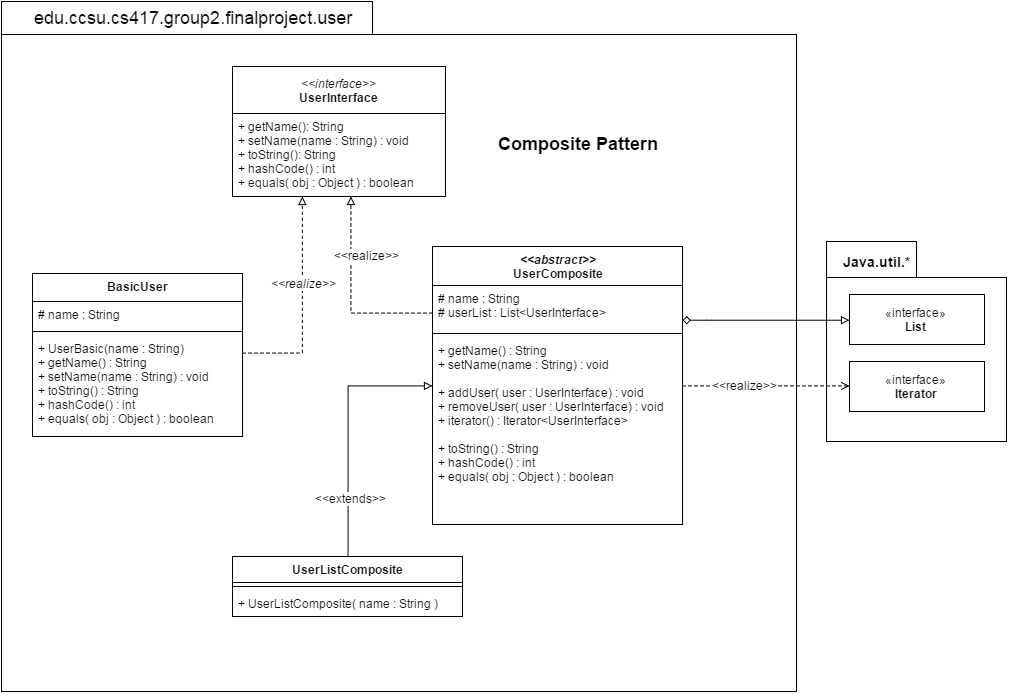

The diagram above was exported from draw.io. Its source (the exported page's mxGraphModel, read from the mxfile embedded in the PNG):
<mxGraphModel dx="1527" dy="827" grid="1" gridSize="10" guides="1" tooltips="1" connect="1" arrows="1" fold="1" page="1" pageScale="1" pageWidth="1100" pageHeight="850" math="0" shadow="0">
  <root>
    <mxCell id="0" />
    <mxCell id="1" parent="0" />
    <mxCell id="64b27c3e212e3fd8-47" value="" style="shape=folder;fontStyle=1;spacingTop=10;tabWidth=371;tabHeight=33;tabPosition=left;html=1;align=center;" vertex="1" parent="1">
      <mxGeometry x="85" y="40" width="795" height="690" as="geometry" />
    </mxCell>
    <mxCell id="64b27c3e212e3fd8-27" value="" style="shape=folder;fontStyle=1;spacingTop=10;tabWidth=90;tabHeight=36;tabPosition=left;html=1;" vertex="1" parent="1">
      <mxGeometry x="910" y="280" width="180" height="200" as="geometry" />
    </mxCell>
    <mxCell id="64b27c3e212e3fd8-9" value="&lt;div&gt;&lt;i&gt;&amp;lt;&amp;lt;abstract&amp;gt;&amp;gt;&lt;/i&gt;&lt;/div&gt;UserComposite" style="swimlane;html=1;fontStyle=1;align=center;verticalAlign=top;childLayout=stackLayout;horizontal=1;startSize=39;horizontalStack=0;resizeParent=1;resizeLast=0;collapsible=1;marginBottom=0;swimlaneFillColor=#ffffff;" vertex="1" parent="1">
      <mxGeometry x="516" y="285" width="250" height="278" as="geometry" />
    </mxCell>
    <mxCell id="64b27c3e212e3fd8-10" value="# name : String&lt;div&gt;# userList : List&amp;lt;UserInterface&amp;gt;&lt;/div&gt;" style="text;html=1;strokeColor=none;fillColor=none;align=left;verticalAlign=top;spacingLeft=4;spacingRight=4;whiteSpace=wrap;overflow=hidden;rotatable=0;points=[[0,0.5],[1,0.5]];portConstraint=eastwest;" vertex="1" parent="64b27c3e212e3fd8-9">
      <mxGeometry y="39" width="250" height="44" as="geometry" />
    </mxCell>
    <mxCell id="64b27c3e212e3fd8-11" value="" style="line;html=1;strokeWidth=1;fillColor=none;align=left;verticalAlign=middle;spacingTop=-1;spacingLeft=3;spacingRight=3;rotatable=0;labelPosition=right;points=[];portConstraint=eastwest;" vertex="1" parent="64b27c3e212e3fd8-9">
      <mxGeometry y="83" width="250" height="8" as="geometry" />
    </mxCell>
    <mxCell id="64b27c3e212e3fd8-12" value="&lt;div&gt;&lt;span&gt;+ getName() : String&lt;/span&gt;&lt;br&gt;&lt;/div&gt;&lt;div&gt;+ setName(name : String) : void&lt;/div&gt;&lt;div&gt;&lt;br&gt;&lt;/div&gt;&lt;div&gt;&lt;div&gt;+ addUser( user : UserInterface) : void&lt;/div&gt;&lt;div&gt;+ removeUser( user : UserInterface) : void&lt;/div&gt;&lt;/div&gt;&lt;div&gt;+ iterator() : Iterator&amp;lt;UserInterface&amp;gt;&lt;/div&gt;&lt;div&gt;&lt;br&gt;&lt;/div&gt;&lt;div&gt;&lt;div&gt;+ toString() : String&lt;/div&gt;&lt;div&gt;+ hashCode() : int&lt;/div&gt;&lt;div&gt;+ equals( obj : Object ) : boolean&lt;/div&gt;&lt;/div&gt;" style="text;html=1;strokeColor=none;fillColor=none;align=left;verticalAlign=top;spacingLeft=4;spacingRight=4;whiteSpace=wrap;overflow=hidden;rotatable=0;points=[[0,0.5],[1,0.5]];portConstraint=eastwest;" vertex="1" parent="64b27c3e212e3fd8-9">
      <mxGeometry y="91" width="250" height="169" as="geometry" />
    </mxCell>
    <mxCell id="64b27c3e212e3fd8-13" value="&lt;div&gt;&lt;i&gt;&amp;lt;&amp;lt;interface&amp;gt;&amp;gt;&lt;/i&gt;&lt;/div&gt;&lt;b&gt;UserInterface&lt;/b&gt;" style="swimlane;html=1;fontStyle=0;childLayout=stackLayout;horizontal=1;startSize=47;fillColor=none;horizontalStack=0;resizeParent=1;resizeLast=0;collapsible=1;marginBottom=0;swimlaneFillColor=#ffffff;" vertex="1" parent="1">
      <mxGeometry x="316" y="105" width="213" height="130" as="geometry" />
    </mxCell>
    <mxCell id="64b27c3e212e3fd8-14" value="+ getName(): String&lt;div&gt;+ setName(name : String) : void&lt;br&gt;&lt;/div&gt;&lt;div&gt;+ toString(): String&lt;br&gt;&lt;/div&gt;&lt;div&gt;+ hashCode() : int&lt;/div&gt;&lt;div&gt;+ equals( obj : Object ) : boolean&lt;/div&gt;" style="text;html=1;strokeColor=none;fillColor=none;align=left;verticalAlign=top;spacingLeft=4;spacingRight=4;whiteSpace=wrap;overflow=hidden;rotatable=0;points=[[0,0.5],[1,0.5]];portConstraint=eastwest;" vertex="1" parent="64b27c3e212e3fd8-13">
      <mxGeometry y="47" width="213" height="83" as="geometry" />
    </mxCell>
    <mxCell id="64b27c3e212e3fd8-15" style="edgeStyle=orthogonalEdgeStyle;rounded=0;html=1;startArrow=none;startFill=0;endArrow=block;endFill=0;jettySize=auto;orthogonalLoop=1;strokeWidth=1;dashed=1;" edge="1" target="64b27c3e212e3fd8-14" parent="1" source="64b27c3e212e3fd8-9">
      <mxGeometry x="434" y="235" as="geometry">
        <mxPoint x="556" y="262" as="targetPoint" />
        <Array as="points">
          <mxPoint x="434" y="352" />
        </Array>
        <mxPoint x="496" y="352" as="sourcePoint" />
      </mxGeometry>
    </mxCell>
    <mxCell id="64b27c3e212e3fd8-16" value="&amp;lt;&amp;lt;realize&amp;gt;&amp;gt;" style="text;html=1;resizable=0;points=[];align=center;verticalAlign=middle;labelBackgroundColor=#ffffff;" vertex="1" connectable="0" parent="64b27c3e212e3fd8-15">
      <mxGeometry x="-0.2926" y="3" relative="1" as="geometry">
        <mxPoint x="3" y="-62" as="offset" />
      </mxGeometry>
    </mxCell>
    <mxCell id="64b27c3e212e3fd8-17" value="BasicUser" style="swimlane;html=1;fontStyle=1;align=center;verticalAlign=top;childLayout=stackLayout;horizontal=1;startSize=28;horizontalStack=0;resizeParent=1;resizeLast=0;collapsible=1;marginBottom=0;swimlaneFillColor=#ffffff;" vertex="1" parent="1">
      <mxGeometry x="116" y="312" width="210" height="163" as="geometry">
        <mxRectangle x="230" y="200" width="100" height="26" as="alternateBounds" />
      </mxGeometry>
    </mxCell>
    <mxCell id="64b27c3e212e3fd8-18" value="# name : String" style="text;html=1;strokeColor=none;fillColor=none;align=left;verticalAlign=top;spacingLeft=4;spacingRight=4;whiteSpace=wrap;overflow=hidden;rotatable=0;points=[[0,0.5],[1,0.5]];portConstraint=eastwest;" vertex="1" parent="64b27c3e212e3fd8-17">
      <mxGeometry y="28" width="210" height="26" as="geometry" />
    </mxCell>
    <mxCell id="64b27c3e212e3fd8-19" value="" style="line;html=1;strokeWidth=1;fillColor=none;align=left;verticalAlign=middle;spacingTop=-1;spacingLeft=3;spacingRight=3;rotatable=0;labelPosition=right;points=[];portConstraint=eastwest;" vertex="1" parent="64b27c3e212e3fd8-17">
      <mxGeometry y="54" width="210" height="8" as="geometry" />
    </mxCell>
    <mxCell id="64b27c3e212e3fd8-20" value="&lt;div&gt;+ UserBasic(name : String)&amp;nbsp;&lt;br&gt;&lt;/div&gt;+ getName() : String&lt;div&gt;+ setName(name : String) : void&lt;/div&gt;&lt;div&gt;+ toString() : String&lt;/div&gt;&lt;div&gt;+ hashCode() : int&lt;/div&gt;&lt;div&gt;+ equals( obj : Object ) : boolean&lt;/div&gt;" style="text;html=1;strokeColor=none;fillColor=none;align=left;verticalAlign=top;spacingLeft=4;spacingRight=4;whiteSpace=wrap;overflow=hidden;rotatable=0;points=[[0,0.5],[1,0.5]];portConstraint=eastwest;" vertex="1" parent="64b27c3e212e3fd8-17">
      <mxGeometry y="62" width="210" height="98" as="geometry" />
    </mxCell>
    <mxCell id="64b27c3e212e3fd8-21" style="edgeStyle=orthogonalEdgeStyle;rounded=0;html=1;startArrow=none;startFill=0;endArrow=block;endFill=0;jettySize=auto;orthogonalLoop=1;strokeWidth=1;dashed=1;" edge="1" source="64b27c3e212e3fd8-17" target="64b27c3e212e3fd8-13" parent="1">
      <mxGeometry x="326" y="235" as="geometry">
        <mxPoint x="146" y="72" as="targetPoint" />
        <Array as="points">
          <mxPoint x="386" y="392" />
        </Array>
      </mxGeometry>
    </mxCell>
    <mxCell id="64b27c3e212e3fd8-22" value="&lt;i&gt;&amp;lt;&amp;lt;realize&amp;gt;&amp;gt;&lt;/i&gt;" style="text;html=1;resizable=0;points=[];align=center;verticalAlign=middle;labelBackgroundColor=#ffffff;" vertex="1" connectable="0" parent="64b27c3e212e3fd8-21">
      <mxGeometry x="-0.0667" y="-3" relative="1" as="geometry">
        <mxPoint x="-3" y="-29" as="offset" />
      </mxGeometry>
    </mxCell>
    <mxCell id="64b27c3e212e3fd8-25" style="edgeStyle=orthogonalEdgeStyle;rounded=0;html=1;startArrow=none;startFill=0;endArrow=open;endFill=0;jettySize=auto;orthogonalLoop=1;strokeWidth=1;dashed=1;" edge="1" parent="1" source="64b27c3e212e3fd8-9" target="64b27c3e212e3fd8-28">
      <mxGeometry x="620" y="90" as="geometry">
        <mxPoint x="850" y="490" as="targetPoint" />
        <Array as="points">
          <mxPoint x="810" y="425" />
          <mxPoint x="810" y="425" />
        </Array>
        <mxPoint x="702" y="207" as="sourcePoint" />
      </mxGeometry>
    </mxCell>
    <mxCell id="64b27c3e212e3fd8-46" value="&amp;lt;&amp;lt;realize&amp;gt;&amp;gt;" style="text;html=1;resizable=0;points=[];align=center;verticalAlign=middle;labelBackgroundColor=#ffffff;" vertex="1" connectable="0" parent="64b27c3e212e3fd8-25">
      <mxGeometry relative="1" as="geometry">
        <mxPoint x="-22" y="-2" as="offset" />
      </mxGeometry>
    </mxCell>
    <mxCell id="64b27c3e212e3fd8-28" value="«interface»&lt;br&gt;&lt;b&gt;Iterator&lt;/b&gt;" style="html=1;" vertex="1" parent="1">
      <mxGeometry x="933" y="400" width="135" height="50" as="geometry" />
    </mxCell>
    <mxCell id="64b27c3e212e3fd8-30" value="«interface»&lt;br&gt;&lt;b&gt;List&lt;/b&gt;" style="html=1;" vertex="1" parent="1">
      <mxGeometry x="933" y="333" width="135" height="50" as="geometry" />
    </mxCell>
    <mxCell id="64b27c3e212e3fd8-31" value="&lt;b&gt;&lt;font style=&quot;font-size: 14px&quot;&gt;Java.util.*&lt;/font&gt;&lt;/b&gt;" style="text;html=1;resizable=0;points=[];autosize=1;align=left;verticalAlign=top;spacingTop=-4;" vertex="1" parent="1">
      <mxGeometry x="925" y="290" width="80" height="20" as="geometry" />
    </mxCell>
    <mxCell id="64b27c3e212e3fd8-32" value="UserListComposite" style="swimlane;html=1;fontStyle=1;align=center;verticalAlign=top;childLayout=stackLayout;horizontal=1;startSize=26;horizontalStack=0;resizeParent=1;resizeLast=0;collapsible=1;marginBottom=0;swimlaneFillColor=#ffffff;" vertex="1" parent="1">
      <mxGeometry x="316" y="595" width="230" height="60" as="geometry" />
    </mxCell>
    <mxCell id="64b27c3e212e3fd8-34" value="" style="line;html=1;strokeWidth=1;fillColor=none;align=left;verticalAlign=middle;spacingTop=-1;spacingLeft=3;spacingRight=3;rotatable=0;labelPosition=right;points=[];portConstraint=eastwest;" vertex="1" parent="64b27c3e212e3fd8-32">
      <mxGeometry y="26" width="230" height="8" as="geometry" />
    </mxCell>
    <mxCell id="64b27c3e212e3fd8-35" value="+ UserListComposite( name : String )" style="text;html=1;strokeColor=none;fillColor=none;align=left;verticalAlign=top;spacingLeft=4;spacingRight=4;whiteSpace=wrap;overflow=hidden;rotatable=0;points=[[0,0.5],[1,0.5]];portConstraint=eastwest;" vertex="1" parent="64b27c3e212e3fd8-32">
      <mxGeometry y="34" width="230" height="26" as="geometry" />
    </mxCell>
    <mxCell id="64b27c3e212e3fd8-40" style="edgeStyle=orthogonalEdgeStyle;rounded=0;html=1;startArrow=none;startFill=0;endArrow=block;endFill=0;jettySize=auto;orthogonalLoop=1;strokeWidth=1;" edge="1" parent="1" source="64b27c3e212e3fd8-32" target="64b27c3e212e3fd8-9">
      <mxGeometry x="370" y="394" as="geometry">
        <mxPoint x="370" y="394" as="targetPoint" />
        <Array as="points">
          <mxPoint x="431" y="424" />
        </Array>
        <mxPoint x="452" y="511" as="sourcePoint" />
      </mxGeometry>
    </mxCell>
    <mxCell id="64b27c3e212e3fd8-43" value="&amp;lt;&amp;lt;extends&amp;gt;&amp;gt;" style="text;html=1;resizable=0;points=[];align=center;verticalAlign=middle;labelBackgroundColor=#ffffff;" vertex="1" connectable="0" parent="64b27c3e212e3fd8-40">
      <mxGeometry relative="1" as="geometry">
        <mxPoint x="2" y="68" as="offset" />
      </mxGeometry>
    </mxCell>
    <mxCell id="64b27c3e212e3fd8-44" style="edgeStyle=orthogonalEdgeStyle;rounded=0;html=1;startArrow=diamond;startFill=0;endArrow=block;endFill=0;jettySize=auto;orthogonalLoop=1;strokeWidth=1;" edge="1" parent="1" source="64b27c3e212e3fd8-9" target="64b27c3e212e3fd8-30">
      <mxGeometry x="630" y="100" as="geometry">
        <mxPoint x="539" y="160" as="targetPoint" />
        <Array as="points">
          <mxPoint x="790" y="358" />
          <mxPoint x="790" y="358" />
        </Array>
        <mxPoint x="776" y="320" as="sourcePoint" />
      </mxGeometry>
    </mxCell>
    <mxCell id="64b27c3e212e3fd8-48" value="&lt;font style=&quot;font-size: 18px&quot;&gt;&lt;b&gt;Composite Pattern&lt;/b&gt;&lt;/font&gt;" style="text;html=1;resizable=0;points=[];autosize=1;align=left;verticalAlign=top;spacingTop=-4;" vertex="1" parent="1">
      <mxGeometry x="580" y="170" width="180" height="20" as="geometry" />
    </mxCell>
    <mxCell id="64b27c3e212e3fd8-49" value="&lt;font style=&quot;font-size: 18px&quot;&gt;edu.ccsu.cs417.group2.finalproject.user&lt;/font&gt;" style="text;html=1;" vertex="1" parent="1">
      <mxGeometry x="116" y="40" width="250" height="30" as="geometry" />
    </mxCell>
  </root>
</mxGraphModel>